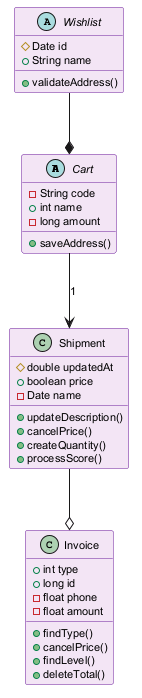

The diagram above was rendered by PlantUML. Its source (embedded in the PNG):
@startuml
skinparam backgroundColor #FFFFFF
skinparam classBackgroundColor #F3E5F5
skinparam classBorderColor #6A1B9A
skinparam defaultFontSize 11
abstract class Cart {
  -String code
  +int name
  -long amount
  +saveAddress()
}
class Shipment {
  #double updatedAt
  +boolean price
  -Date name
  +updateDescription()
  +cancelPrice()
  +createQuantity()
  +processScore()
}
class Invoice {
  +int type
  +long id
  -float phone
  -float amount
  +findType()
  +cancelPrice()
  +findLevel()
  +deleteTotal()
}
abstract class Wishlist {
  #Date id
  +String name
  +validateAddress()
}
Wishlist --* Cart
Shipment --o Invoice
Cart --> Shipment : "1"
@enduml